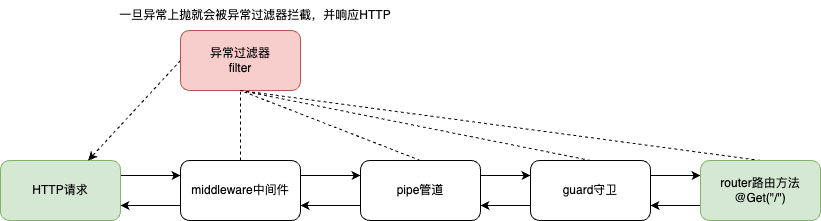

The diagram above was exported from draw.io. Its source (the exported page's mxGraphModel, read from the mxfile embedded in the PNG):
<mxGraphModel dx="954" dy="591" grid="1" gridSize="10" guides="1" tooltips="1" connect="1" arrows="1" fold="1" page="1" pageScale="1" pageWidth="827" pageHeight="1169" math="0" shadow="0">
  <root>
    <mxCell id="0" />
    <mxCell id="1" parent="0" />
    <mxCell id="g47mMoCnpiSCvr6AS4cK-6" style="edgeStyle=orthogonalEdgeStyle;rounded=0;orthogonalLoop=1;jettySize=auto;html=1;exitX=1;exitY=0.25;exitDx=0;exitDy=0;entryX=0;entryY=0.25;entryDx=0;entryDy=0;" edge="1" parent="1" source="g47mMoCnpiSCvr6AS4cK-1" target="g47mMoCnpiSCvr6AS4cK-2">
      <mxGeometry relative="1" as="geometry" />
    </mxCell>
    <mxCell id="g47mMoCnpiSCvr6AS4cK-1" value="HTTP请求" style="rounded=1;whiteSpace=wrap;html=1;fillColor=#d5e8d4;strokeColor=#82b366;" vertex="1" parent="1">
      <mxGeometry x="30" y="250" width="120" height="60" as="geometry" />
    </mxCell>
    <mxCell id="g47mMoCnpiSCvr6AS4cK-7" style="edgeStyle=orthogonalEdgeStyle;rounded=0;orthogonalLoop=1;jettySize=auto;html=1;exitX=1;exitY=0.25;exitDx=0;exitDy=0;entryX=0;entryY=0.25;entryDx=0;entryDy=0;" edge="1" parent="1" source="g47mMoCnpiSCvr6AS4cK-2" target="g47mMoCnpiSCvr6AS4cK-3">
      <mxGeometry relative="1" as="geometry" />
    </mxCell>
    <mxCell id="g47mMoCnpiSCvr6AS4cK-18" style="edgeStyle=orthogonalEdgeStyle;rounded=0;orthogonalLoop=1;jettySize=auto;html=1;exitX=0;exitY=0.75;exitDx=0;exitDy=0;entryX=1;entryY=0.75;entryDx=0;entryDy=0;" edge="1" parent="1" source="g47mMoCnpiSCvr6AS4cK-2" target="g47mMoCnpiSCvr6AS4cK-1">
      <mxGeometry relative="1" as="geometry" />
    </mxCell>
    <mxCell id="g47mMoCnpiSCvr6AS4cK-2" value="middleware中间件" style="rounded=1;whiteSpace=wrap;html=1;" vertex="1" parent="1">
      <mxGeometry x="210" y="250" width="120" height="60" as="geometry" />
    </mxCell>
    <mxCell id="g47mMoCnpiSCvr6AS4cK-8" style="edgeStyle=orthogonalEdgeStyle;rounded=0;orthogonalLoop=1;jettySize=auto;html=1;exitX=1;exitY=0.25;exitDx=0;exitDy=0;entryX=0;entryY=0.25;entryDx=0;entryDy=0;" edge="1" parent="1" source="g47mMoCnpiSCvr6AS4cK-3" target="g47mMoCnpiSCvr6AS4cK-4">
      <mxGeometry relative="1" as="geometry" />
    </mxCell>
    <mxCell id="g47mMoCnpiSCvr6AS4cK-17" style="edgeStyle=orthogonalEdgeStyle;rounded=0;orthogonalLoop=1;jettySize=auto;html=1;exitX=0;exitY=0.75;exitDx=0;exitDy=0;entryX=1;entryY=0.75;entryDx=0;entryDy=0;" edge="1" parent="1" source="g47mMoCnpiSCvr6AS4cK-3" target="g47mMoCnpiSCvr6AS4cK-2">
      <mxGeometry relative="1" as="geometry" />
    </mxCell>
    <mxCell id="g47mMoCnpiSCvr6AS4cK-3" value="pipe管道" style="rounded=1;whiteSpace=wrap;html=1;" vertex="1" parent="1">
      <mxGeometry x="390" y="250" width="120" height="60" as="geometry" />
    </mxCell>
    <mxCell id="g47mMoCnpiSCvr6AS4cK-9" style="edgeStyle=orthogonalEdgeStyle;rounded=0;orthogonalLoop=1;jettySize=auto;html=1;exitX=1;exitY=0.25;exitDx=0;exitDy=0;entryX=0;entryY=0.25;entryDx=0;entryDy=0;" edge="1" parent="1" source="g47mMoCnpiSCvr6AS4cK-4" target="g47mMoCnpiSCvr6AS4cK-5">
      <mxGeometry relative="1" as="geometry" />
    </mxCell>
    <mxCell id="g47mMoCnpiSCvr6AS4cK-16" style="edgeStyle=orthogonalEdgeStyle;rounded=0;orthogonalLoop=1;jettySize=auto;html=1;exitX=0;exitY=0.75;exitDx=0;exitDy=0;entryX=1;entryY=0.75;entryDx=0;entryDy=0;" edge="1" parent="1" source="g47mMoCnpiSCvr6AS4cK-4" target="g47mMoCnpiSCvr6AS4cK-3">
      <mxGeometry relative="1" as="geometry" />
    </mxCell>
    <mxCell id="g47mMoCnpiSCvr6AS4cK-4" value="guard守卫" style="rounded=1;whiteSpace=wrap;html=1;" vertex="1" parent="1">
      <mxGeometry x="560" y="250" width="120" height="60" as="geometry" />
    </mxCell>
    <mxCell id="g47mMoCnpiSCvr6AS4cK-11" style="rounded=0;orthogonalLoop=1;jettySize=auto;html=1;exitX=0.5;exitY=0;exitDx=0;exitDy=0;entryX=0.5;entryY=1;entryDx=0;entryDy=0;dashed=1;endArrow=none;endFill=0;" edge="1" parent="1" source="g47mMoCnpiSCvr6AS4cK-5" target="g47mMoCnpiSCvr6AS4cK-10">
      <mxGeometry relative="1" as="geometry" />
    </mxCell>
    <mxCell id="g47mMoCnpiSCvr6AS4cK-15" style="edgeStyle=orthogonalEdgeStyle;rounded=0;orthogonalLoop=1;jettySize=auto;html=1;exitX=0;exitY=0.75;exitDx=0;exitDy=0;entryX=1;entryY=0.75;entryDx=0;entryDy=0;" edge="1" parent="1" source="g47mMoCnpiSCvr6AS4cK-5" target="g47mMoCnpiSCvr6AS4cK-4">
      <mxGeometry relative="1" as="geometry" />
    </mxCell>
    <mxCell id="g47mMoCnpiSCvr6AS4cK-5" value="router路由方法&lt;br&gt;@Get(&quot;/&quot;)" style="rounded=1;whiteSpace=wrap;html=1;fillColor=#d5e8d4;strokeColor=#82b366;" vertex="1" parent="1">
      <mxGeometry x="730" y="250" width="120" height="60" as="geometry" />
    </mxCell>
    <mxCell id="g47mMoCnpiSCvr6AS4cK-19" style="rounded=0;orthogonalLoop=1;jettySize=auto;html=1;exitX=0;exitY=0.5;exitDx=0;exitDy=0;dashed=1;endArrow=classic;endFill=1;" edge="1" parent="1" source="g47mMoCnpiSCvr6AS4cK-10" target="g47mMoCnpiSCvr6AS4cK-1">
      <mxGeometry relative="1" as="geometry" />
    </mxCell>
    <mxCell id="g47mMoCnpiSCvr6AS4cK-10" value="异常过滤器&lt;br&gt;filter" style="rounded=1;whiteSpace=wrap;html=1;fillColor=#f8cecc;strokeColor=#b85450;" vertex="1" parent="1">
      <mxGeometry x="210" y="120" width="120" height="60" as="geometry" />
    </mxCell>
    <mxCell id="g47mMoCnpiSCvr6AS4cK-12" style="rounded=0;orthogonalLoop=1;jettySize=auto;html=1;exitX=0.5;exitY=0;exitDx=0;exitDy=0;entryX=0.5;entryY=1;entryDx=0;entryDy=0;dashed=1;endArrow=none;endFill=0;" edge="1" parent="1" source="g47mMoCnpiSCvr6AS4cK-4" target="g47mMoCnpiSCvr6AS4cK-10">
      <mxGeometry relative="1" as="geometry">
        <mxPoint x="800" y="260" as="sourcePoint" />
        <mxPoint x="460" y="200" as="targetPoint" />
      </mxGeometry>
    </mxCell>
    <mxCell id="g47mMoCnpiSCvr6AS4cK-13" style="rounded=0;orthogonalLoop=1;jettySize=auto;html=1;exitX=0.5;exitY=0;exitDx=0;exitDy=0;dashed=1;endArrow=none;endFill=0;entryX=0.5;entryY=1;entryDx=0;entryDy=0;" edge="1" parent="1" source="g47mMoCnpiSCvr6AS4cK-3" target="g47mMoCnpiSCvr6AS4cK-10">
      <mxGeometry relative="1" as="geometry">
        <mxPoint x="630" y="260" as="sourcePoint" />
        <mxPoint x="450" y="190" as="targetPoint" />
      </mxGeometry>
    </mxCell>
    <mxCell id="g47mMoCnpiSCvr6AS4cK-14" style="rounded=0;orthogonalLoop=1;jettySize=auto;html=1;exitX=0.5;exitY=0;exitDx=0;exitDy=0;dashed=1;endArrow=none;endFill=0;entryX=0.5;entryY=1;entryDx=0;entryDy=0;" edge="1" parent="1" source="g47mMoCnpiSCvr6AS4cK-2" target="g47mMoCnpiSCvr6AS4cK-10">
      <mxGeometry relative="1" as="geometry">
        <mxPoint x="460" y="260" as="sourcePoint" />
        <mxPoint x="280" y="190" as="targetPoint" />
      </mxGeometry>
    </mxCell>
    <mxCell id="g47mMoCnpiSCvr6AS4cK-20" value="一旦异常上抛就会被异常过滤器拦截，并响应HTTP" style="text;html=1;strokeColor=none;fillColor=none;align=center;verticalAlign=middle;whiteSpace=wrap;rounded=0;" vertex="1" parent="1">
      <mxGeometry x="130" y="90" width="310" height="30" as="geometry" />
    </mxCell>
  </root>
</mxGraphModel>